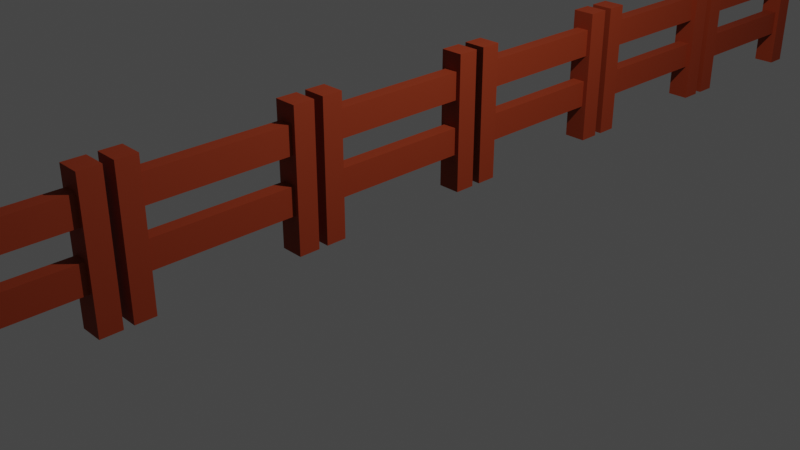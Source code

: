 # Source: p_otki.blend  (saved by Blender 2.82.7; exported with 4.5.12 LTS)
import bpy
from mathutils import Matrix  # noqa: F401  (used for matrix-valued properties, if any)

bpy.ops.wm.read_factory_settings(use_empty=True)
scene = bpy.context.scene
scene.name = 'Scene'

# ---- collections
col_collection = bpy.data.collections.new('Collection'); scene.collection.children.link(col_collection)

# ---- materials (node trees are filled in below, after node groups)
mat_material = bpy.data.materials.new('Material')
mat_material.alpha_threshold = 0.0
mat_material.use_transparent_shadow = False
mat_material.line_color = (0.0, 0.0, 0.0, 1.0)

# ---- material node trees
mat_material.use_nodes = True; mat_material.node_tree.nodes.clear()
_N = mat_material.node_tree.nodes; _L = mat_material.node_tree.links
n0 = _N.new('ShaderNodeOutputMaterial'); n0.name = 'Material Output'; n0.location = (300, 300)
n1 = _N.new('ShaderNodeBsdfPrincipled'); n1.name = 'Principled BSDF'; n1.location = (10, 300)
n1.distribution = 'GGX'
n1.subsurface_method = 'BURLEY'
n1.inputs[0].default_value = (0.2738, 0.03334, 0.006009, 1.0)
n1.inputs[2].default_value = 0.7
n1.inputs[3].default_value = 1.45
n1.inputs[13].default_value = 0.3583
n1.inputs[27].default_value = (0.0, 0.0, 0.0, 1.0)
n1.inputs[28].default_value = 1.0
_L.new(n1.outputs[0], n0.inputs[0])
n0.is_active_output = True

# ---- world
world_world = bpy.data.worlds.new('World'); scene.world = world_world
world_world.use_nodes = True; world_world.node_tree.nodes.clear()
_N = world_world.node_tree.nodes; _L = world_world.node_tree.links
n0 = _N.new('ShaderNodeOutputWorld'); n0.name = 'World Output'; n0.location = (300, 300)
n1 = _N.new('ShaderNodeBackground'); n1.name = 'Background'; n1.location = (10, 300)
n1.inputs[0].default_value = (0.05088, 0.05088, 0.05088, 1.0)
_L.new(n1.outputs[0], n0.inputs[0])
n0.is_active_output = True
world_world.color = (0.05088, 0.05088, 0.05088)
world_world.use_sun_shadow = False
world_world.sun_shadow_jitter_overblur = 0.0

# ---- cameras
cam_camera = bpy.data.cameras.new('Camera')
cam_camera.clip_end = 100.0
cam_camera.ortho_scale = 7.314

# ---- lights
light_light = bpy.data.lights.new('Light', 'POINT')
light_light.transmission_factor = 0.0
light_light.energy = 1000.0
light_light.shadow_soft_size = 0.1
light_light.shadow_maximum_resolution = 0.006
light_light.use_absolute_resolution = True

# ---- meshes
me_cube = bpy.data.meshes.new('Cube')
me_cube.from_pydata([(0.07029, 1.0, 1.575), (0.07029, 1.0, 0.0749), (0.07029, -1.0, 1.575), (0.07029, -1.0, 0.0749), (-0.1797, 1.0, 1.575), (-0.1797, 1.0, 0.0749), (-0.1797, -1.0, 1.575), (-0.1797, -1.0, 0.0749), (-0.1797, -0.7769, 0.0749), (0.07029, -0.7769, 1.575), (-0.1797, -0.7769, 1.575), (0.07029, -0.7769, 0.0749), (-0.1797, 0.7699, 1.575), (0.07029, 0.7699, 0.0749), (-0.1797, 0.7699, 0.0749), (0.07029, 0.7699, 1.575), (-0.1297, 4.97, 0.4819), (-0.1297, 4.97, 0.7819), (-0.1297, 3.423, 0.4819), (-0.1297, 3.423, 0.7819), (0.02029, 4.97, 0.4819), (0.02029, 4.97, 0.7819), (0.02029, 3.423, 0.4819), (0.02029, 3.423, 0.7819), (-0.1297, 4.97, 1.082), (-0.1297, 4.97, 1.382), (-0.1297, 3.423, 1.082), (-0.1297, 3.423, 1.382), (0.02029, 4.97, 1.082), (0.02029, 4.97, 1.382), (0.02029, 3.423, 1.082), (0.02029, 3.423, 1.382), (0.02029, -0.7769, 1.382), (0.02029, -0.7769, 1.082), (0.02029, 0.7699, 1.382), (0.02029, 0.7699, 1.082), (-0.1297, -0.7769, 1.382), (-0.1297, -0.7769, 1.082), (-0.1297, 0.7699, 1.382), (-0.1297, 0.7699, 1.082), (0.02029, -0.7769, 0.7819), (0.02029, -0.7769, 0.4819), (0.02029, 0.7699, 0.7819), (0.02029, 0.7699, 0.4819), (-0.1297, -0.7769, 0.7819), (-0.1297, -0.7769, 0.4819), (-0.1297, 0.7699, 0.7819), (-0.1297, 0.7699, 0.4819), (0.07029, 5.2, 1.575), (0.07029, 5.2, 0.0749), (0.07029, 3.2, 1.575), (0.07029, 3.2, 0.0749), (-0.1797, 4.97, 1.575), (0.07029, 4.97, 0.0749), (-0.1797, 4.97, 0.0749), (0.07029, 4.97, 1.575), (-0.1797, 3.423, 0.0749), (0.07029, 3.423, 1.575), (-0.1797, 3.423, 1.575), (0.07029, 3.423, 0.0749), (-0.1797, 5.2, 1.575), (-0.1797, 5.2, 0.0749), (-0.1797, 3.2, 1.575), (-0.1797, 3.2, 0.0749), (-0.1797, 1.1, 0.0749), (-0.1797, 1.1, 1.575), (-0.1797, 3.1, 0.0749), (-0.1797, 3.1, 1.575), (0.07029, 1.323, 0.0749), (-0.1797, 1.323, 1.575), (0.07029, 1.323, 1.575), (-0.1797, 1.323, 0.0749), (0.07029, 2.87, 1.575), (-0.1797, 2.87, 0.0749), (0.07029, 2.87, 0.0749), (-0.1797, 2.87, 1.575), (0.07029, 1.1, 0.0749), (0.07029, 1.1, 1.575), (0.07029, 3.1, 0.0749), (0.07029, 3.1, 1.575), (0.02029, 1.323, 1.382), (0.02029, 1.323, 1.082), (0.02029, 2.87, 1.382), (0.02029, 2.87, 1.082), (-0.1297, 1.323, 1.382), (-0.1297, 1.323, 1.082), (-0.1297, 2.87, 1.382), (-0.1297, 2.87, 1.082), (0.02029, 1.323, 0.7819), (0.02029, 1.323, 0.4819), (0.02029, 2.87, 0.7819), (0.02029, 2.87, 0.4819), (-0.1297, 1.323, 0.7819), (-0.1297, 1.323, 0.4819), (-0.1297, 2.87, 0.7819), (-0.1297, 2.87, 0.4819), (0.07029, -1.1, 1.575), (0.07029, -1.1, 0.0749), (0.07029, -3.1, 1.575), (0.07029, -3.1, 0.0749), (-0.1797, -1.1, 1.575), (-0.1797, -1.1, 0.0749), (-0.1797, -3.1, 1.575), (-0.1797, -3.1, 0.0749), (-0.1797, -2.877, 0.0749), (0.07029, -2.877, 1.575), (-0.1797, -2.877, 1.575), (0.07029, -2.877, 0.0749), (-0.1797, -1.33, 1.575), (0.07029, -1.33, 0.0749), (-0.1797, -1.33, 0.0749), (0.07029, -1.33, 1.575), (0.02029, -2.877, 1.382), (0.02029, -2.877, 1.082), (0.02029, -1.33, 1.382), (0.02029, -1.33, 1.082), (-0.1297, -2.877, 1.382), (-0.1297, -2.877, 1.082), (-0.1297, -1.33, 1.382), (-0.1297, -1.33, 1.082), (0.02029, -2.877, 0.7819), (0.02029, -2.877, 0.4819), (0.02029, -1.33, 0.7819), (0.02029, -1.33, 0.4819), (-0.1297, -2.877, 0.7819), (-0.1297, -2.877, 0.4819), (-0.1297, -1.33, 0.7819), (-0.1297, -1.33, 0.4819), (-0.1297, -5.53, 0.4819), (-0.1297, -5.53, 0.7819), (-0.1297, -7.077, 0.4819), (-0.1297, -7.077, 0.7819), (0.02029, -5.53, 0.4819), (0.02029, -5.53, 0.7819), (0.02029, -7.077, 0.4819), (0.02029, -7.077, 0.7819), (-0.1297, -5.53, 1.082), (-0.1297, -5.53, 1.382), (-0.1297, -7.077, 1.082), (-0.1297, -7.077, 1.382), (0.02029, -5.53, 1.082), (0.02029, -5.53, 1.382), (0.02029, -7.077, 1.082), (0.02029, -7.077, 1.382), (0.07029, -5.53, 1.575), (-0.1797, -5.53, 0.0749), (0.07029, -5.53, 0.0749), (-0.1797, -5.53, 1.575), (0.07029, -7.077, 0.0749), (-0.1797, -7.077, 1.575), (0.07029, -7.077, 1.575), (-0.1797, -7.077, 0.0749), (-0.1797, -7.3, 0.0749), (-0.1797, -7.3, 1.575), (-0.1797, -5.3, 0.0749), (-0.1797, -5.3, 1.575), (0.07029, -7.3, 0.0749), (0.07029, -7.3, 1.575), (0.07029, -5.3, 0.0749), (0.07029, -5.3, 1.575), (0.07029, -3.2, 1.575), (0.07029, -3.2, 0.0749), (0.07029, -5.2, 1.575), (0.07029, -5.2, 0.0749), (-0.1797, -3.2, 1.575), (-0.1797, -3.2, 0.0749), (-0.1797, -5.2, 1.575), (-0.1797, -5.2, 0.0749), (-0.1797, -4.977, 0.0749), (0.07029, -4.977, 1.575), (-0.1797, -4.977, 1.575), (0.07029, -4.977, 0.0749), (-0.1797, -3.43, 1.575), (0.07029, -3.43, 0.0749), (-0.1797, -3.43, 0.0749), (0.07029, -3.43, 1.575), (0.02029, -4.977, 1.382), (0.02029, -4.977, 1.082), (0.02029, -3.43, 1.382), (0.02029, -3.43, 1.082), (-0.1297, -4.977, 1.382), (-0.1297, -4.977, 1.082), (-0.1297, -3.43, 1.382), (-0.1297, -3.43, 1.082), (0.02029, -4.977, 0.7819), (0.02029, -4.977, 0.4819), (0.02029, -3.43, 0.7819), (0.02029, -3.43, 0.4819), (-0.1297, -4.977, 0.7819), (-0.1297, -4.977, 0.4819), (-0.1297, -3.43, 0.7819), (-0.1297, -3.43, 0.4819), (-0.1297, 7.07, 0.4819), (-0.1297, 7.07, 0.7819), (-0.1297, 5.523, 0.4819), (-0.1297, 5.523, 0.7819), (0.02029, 7.07, 0.4819), (0.02029, 7.07, 0.7819), (0.02029, 5.523, 0.4819), (0.02029, 5.523, 0.7819), (-0.1297, 7.07, 1.082), (-0.1297, 7.07, 1.382), (-0.1297, 5.523, 1.082), (-0.1297, 5.523, 1.382), (0.02029, 7.07, 1.082), (0.02029, 7.07, 1.382), (0.02029, 5.523, 1.082), (0.02029, 5.523, 1.382), (0.07029, 7.3, 1.575), (0.07029, 7.3, 0.0749), (0.07029, 5.3, 1.575), (0.07029, 5.3, 0.0749), (-0.1797, 7.07, 1.575), (0.07029, 7.07, 0.0749), (-0.1797, 7.07, 0.0749), (0.07029, 7.07, 1.575), (-0.1797, 5.523, 0.0749), (0.07029, 5.523, 1.575), (-0.1797, 5.523, 1.575), (0.07029, 5.523, 0.0749), (-0.1797, 7.3, 1.575), (-0.1797, 7.3, 0.0749), (-0.1797, 5.3, 1.575), (-0.1797, 5.3, 0.0749)], [], [(9, 10, 6, 2), (8, 11, 3, 7), (35, 34, 32, 33), (0, 4, 12, 15), (5, 1, 13, 14), (8, 7, 6, 10), (37, 36, 38, 39), (2, 6, 7, 3), (43, 42, 40, 41), (45, 44, 46, 47), (43, 41, 45, 47), (42, 46, 44, 40), (35, 33, 37, 39), (34, 38, 36, 32), (9, 2, 3, 11), (11, 8, 10, 9), (12, 4, 5, 14), (1, 5, 4, 0), (13, 1, 0, 15), (12, 14, 13, 15), (52, 54, 53, 55), (53, 49, 48, 55), (49, 61, 60, 48), (52, 60, 61, 54), (59, 56, 58, 57), (57, 50, 51, 59), (29, 25, 27, 31), (28, 30, 26, 24), (21, 17, 19, 23), (20, 22, 18, 16), (18, 19, 17, 16), (20, 21, 23, 22), (50, 62, 63, 51), (26, 27, 25, 24), (56, 63, 62, 58), (61, 49, 53, 54), (48, 60, 52, 55), (28, 29, 31, 30), (56, 59, 51, 63), (57, 58, 62, 50), (70, 69, 65, 77), (71, 68, 76, 64), (83, 82, 80, 81), (79, 67, 75, 72), (66, 78, 74, 73), (71, 64, 65, 69), (85, 84, 86, 87), (77, 65, 64, 76), (91, 90, 88, 89), (93, 92, 94, 95), (91, 89, 93, 95), (90, 94, 92, 88), (83, 81, 85, 87), (82, 86, 84, 80), (70, 77, 76, 68), (68, 71, 69, 70), (75, 67, 66, 73), (78, 66, 67, 79), (74, 78, 79, 72), (75, 73, 74, 72), (105, 106, 102, 98), (104, 107, 99, 103), (115, 114, 112, 113), (96, 100, 108, 111), (101, 97, 109, 110), (104, 103, 102, 106), (117, 116, 118, 119), (98, 102, 103, 99), (123, 122, 120, 121), (125, 124, 126, 127), (123, 121, 125, 127), (122, 126, 124, 120), (115, 113, 117, 119), (114, 118, 116, 112), (105, 98, 99, 107), (107, 104, 106, 105), (108, 100, 101, 110), (97, 101, 100, 96), (109, 97, 96, 111), (108, 110, 109, 111), (147, 145, 146, 144), (146, 158, 159, 144), (158, 154, 155, 159), (147, 155, 154, 145), (148, 151, 149, 150), (150, 157, 156, 148), (141, 137, 139, 143), (140, 142, 138, 136), (133, 129, 131, 135), (132, 134, 130, 128), (130, 131, 129, 128), (132, 133, 135, 134), (157, 153, 152, 156), (138, 139, 137, 136), (151, 152, 153, 149), (154, 158, 146, 145), (159, 155, 147, 144), (140, 141, 143, 142), (151, 148, 156, 152), (150, 149, 153, 157), (169, 170, 166, 162), (168, 171, 163, 167), (179, 178, 176, 177), (160, 164, 172, 175), (165, 161, 173, 174), (168, 167, 166, 170), (181, 180, 182, 183), (162, 166, 167, 163), (187, 186, 184, 185), (189, 188, 190, 191), (187, 185, 189, 191), (186, 190, 188, 184), (179, 177, 181, 183), (178, 182, 180, 176), (169, 162, 163, 171), (171, 168, 170, 169), (172, 164, 165, 174), (161, 165, 164, 160), (173, 161, 160, 175), (172, 174, 173, 175), (212, 214, 213, 215), (213, 209, 208, 215), (209, 221, 220, 208), (212, 220, 221, 214), (219, 216, 218, 217), (217, 210, 211, 219), (205, 201, 203, 207), (204, 206, 202, 200), (197, 193, 195, 199), (196, 198, 194, 192), (194, 195, 193, 192), (196, 197, 199, 198), (210, 222, 223, 211), (202, 203, 201, 200), (216, 223, 222, 218), (221, 209, 213, 214), (208, 220, 212, 215), (204, 205, 207, 206), (216, 219, 211, 223), (217, 218, 222, 210)])
_uv = me_cube.uv_layers.new(name='UVMap')
_uv.uv.foreach_set('vector', [0.625, 0.7221, 0.875, 0.7221, 0.875, 0.75, 0.625, 0.75, 0.125, 0.7221, 0.375, 0.7221, 0.375, 0.75, 0.125, 0.75, 0.5428, 0.5288, 0.5928, 0.5288, 0.5928, 0.7221, 0.5428, 0.7221, 0.625, 0.5, 0.875, 0.5, 0.875, 0.5288, 0.625, 0.5288, 0.125, 0.5, 0.375, 0.5, 0.375, 0.5288, 0.125, 0.5288, 0.125, 0.7221, 0.125, 0.75, 0.875, 0.75, 0.875, 0.7221, 0.5428, 0.02788, 0.5928, 0.02788, 0.5928, 0.2212, 0.5428, 0.2212, 0.625, 0.75, 0.875, 0.75, 0.125, 0.75, 0.375, 0.75, 0.4428, 0.5288, 0.4928, 0.5288, 0.4928, 0.7221, 0.4428, 0.7221, 0.4428, 0.02788, 0.4928, 0.02788, 0.4928, 0.2212, 0.4428, 0.2212, 0.4428, 0.5288, 0.4428, 0.7221, 0.4428, 0.02788, 0.4428, 0.2212, 0.4928, 0.5288, 0.4928, 0.2212, 0.4928, 0.02788, 0.4928, 0.7221, 0.5428, 0.5288, 0.5428, 0.7221, 0.5428, 0.02788, 0.5428, 0.2212, 0.5928, 0.5288, 0.5928, 0.2212, 0.5928, 0.02788, 0.5928, 0.7221, 0.625, 0.7221, 0.625, 0.75, 0.375, 0.75, 0.375, 0.7221, 0.375, 0.7221, 0.125, 0.7221, 0.875, 0.7221, 0.625, 0.7221, 0.875, 0.5288, 0.875, 0.5, 0.125, 0.5, 0.125, 0.5288, 0.375, 0.5, 0.125, 0.5, 0.875, 0.5, 0.625, 0.5, 0.375, 0.5288, 0.375, 0.5, 0.625, 0.5, 0.625, 0.5288, 0.875, 0.5288, 0.125, 0.5288, 0.375, 0.5288, 0.625, 0.5288, 0.875, 0.5288, 0.125, 0.5288, 0.375, 0.5288, 0.625, 0.5288, 0.375, 0.5288, 0.375, 0.5, 0.625, 0.5, 0.625, 0.5288, 0.375, 0.5, 0.125, 0.5, 0.875, 0.5, 0.625, 0.5, 0.875, 0.5288, 0.875, 0.5, 0.125, 0.5, 0.125, 0.5288, 0.375, 0.7221, 0.125, 0.7221, 0.875, 0.7221, 0.625, 0.7221, 0.625, 0.7221, 0.625, 0.75, 0.375, 0.75, 0.375, 0.7221, 0.5928, 0.5288, 0.5928, 0.2212, 0.5928, 0.02788, 0.5928, 0.7221, 0.5428, 0.5288, 0.5428, 0.7221, 0.5428, 0.02788, 0.5428, 0.2212, 0.4928, 0.5288, 0.4928, 0.2212, 0.4928, 0.02788, 0.4928, 0.7221, 0.4428, 0.5288, 0.4428, 0.7221, 0.4428, 0.02788, 0.4428, 0.2212, 0.4428, 0.02788, 0.4928, 0.02788, 0.4928, 0.2212, 0.4428, 0.2212, 0.4428, 0.5288, 0.4928, 0.5288, 0.4928, 0.7221, 0.4428, 0.7221, 0.625, 0.75, 0.875, 0.75, 0.125, 0.75, 0.375, 0.75, 0.5428, 0.02788, 0.5928, 0.02788, 0.5928, 0.2212, 0.5428, 0.2212, 0.125, 0.7221, 0.125, 0.75, 0.875, 0.75, 0.875, 0.7221, 0.125, 0.5, 0.375, 0.5, 0.375, 0.5288, 0.125, 0.5288, 0.625, 0.5, 0.875, 0.5, 0.875, 0.5288, 0.625, 0.5288, 0.5428, 0.5288, 0.5928, 0.5288, 0.5928, 0.7221, 0.5428, 0.7221, 0.125, 0.7221, 0.375, 0.7221, 0.375, 0.75, 0.125, 0.75, 0.625, 0.7221, 0.875, 0.7221, 0.875, 0.75, 0.625, 0.75, 0.625, 0.7221, 0.875, 0.7221, 0.875, 0.75, 0.625, 0.75, 0.125, 0.7221, 0.375, 0.7221, 0.375, 0.75, 0.125, 0.75, 0.5428, 0.5288, 0.5928, 0.5288, 0.5928, 0.7221, 0.5428, 0.7221, 0.625, 0.5, 0.875, 0.5, 0.875, 0.5288, 0.625, 0.5288, 0.125, 0.5, 0.375, 0.5, 0.375, 0.5288, 0.125, 0.5288, 0.125, 0.7221, 0.125, 0.75, 0.875, 0.75, 0.875, 0.7221, 0.5428, 0.02788, 0.5928, 0.02788, 0.5928, 0.2212, 0.5428, 0.2212, 0.625, 0.75, 0.875, 0.75, 0.125, 0.75, 0.375, 0.75, 0.4428, 0.5288, 0.4928, 0.5288, 0.4928, 0.7221, 0.4428, 0.7221, 0.4428, 0.02788, 0.4928, 0.02788, 0.4928, 0.2212, 0.4428, 0.2212, 0.4428, 0.5288, 0.4428, 0.7221, 0.4428, 0.02788, 0.4428, 0.2212, 0.4928, 0.5288, 0.4928, 0.2212, 0.4928, 0.02788, 0.4928, 0.7221, 0.5428, 0.5288, 0.5428, 0.7221, 0.5428, 0.02788, 0.5428, 0.2212, 0.5928, 0.5288, 0.5928, 0.2212, 0.5928, 0.02788, 0.5928, 0.7221, 0.625, 0.7221, 0.625, 0.75, 0.375, 0.75, 0.375, 0.7221, 0.375, 0.7221, 0.125, 0.7221, 0.875, 0.7221, 0.625, 0.7221, 0.875, 0.5288, 0.875, 0.5, 0.125, 0.5, 0.125, 0.5288, 0.375, 0.5, 0.125, 0.5, 0.875, 0.5, 0.625, 0.5, 0.375, 0.5288, 0.375, 0.5, 0.625, 0.5, 0.625, 0.5288, 0.875, 0.5288, 0.125, 0.5288, 0.375, 0.5288, 0.625, 0.5288, 0.625, 0.7221, 0.875, 0.7221, 0.875, 0.75, 0.625, 0.75, 0.125, 0.7221, 0.375, 0.7221, 0.375, 0.75, 0.125, 0.75, 0.5428, 0.5288, 0.5928, 0.5288, 0.5928, 0.7221, 0.5428, 0.7221, 0.625, 0.5, 0.875, 0.5, 0.875, 0.5288, 0.625, 0.5288, 0.125, 0.5, 0.375, 0.5, 0.375, 0.5288, 0.125, 0.5288, 0.125, 0.7221, 0.125, 0.75, 0.875, 0.75, 0.875, 0.7221, 0.5428, 0.02788, 0.5928, 0.02788, 0.5928, 0.2212, 0.5428, 0.2212, 0.625, 0.75, 0.875, 0.75, 0.125, 0.75, 0.375, 0.75, 0.4428, 0.5288, 0.4928, 0.5288, 0.4928, 0.7221, 0.4428, 0.7221, 0.4428, 0.02788, 0.4928, 0.02788, 0.4928, 0.2212, 0.4428, 0.2212, 0.4428, 0.5288, 0.4428, 0.7221, 0.4428, 0.02788, 0.4428, 0.2212, 0.4928, 0.5288, 0.4928, 0.2212, 0.4928, 0.02788, 0.4928, 0.7221, 0.5428, 0.5288, 0.5428, 0.7221, 0.5428, 0.02788, 0.5428, 0.2212, 0.5928, 0.5288, 0.5928, 0.2212, 0.5928, 0.02788, 0.5928, 0.7221, 0.625, 0.7221, 0.625, 0.75, 0.375, 0.75, 0.375, 0.7221, 0.375, 0.7221, 0.125, 0.7221, 0.875, 0.7221, 0.625, 0.7221, 0.875, 0.5288, 0.875, 0.5, 0.125, 0.5, 0.125, 0.5288, 0.375, 0.5, 0.125, 0.5, 0.875, 0.5, 0.625, 0.5, 0.375, 0.5288, 0.375, 0.5, 0.625, 0.5, 0.625, 0.5288, 0.875, 0.5288, 0.125, 0.5288, 0.375, 0.5288, 0.625, 0.5288, 0.875, 0.5288, 0.125, 0.5288, 0.375, 0.5288, 0.625, 0.5288, 0.375, 0.5288, 0.375, 0.5, 0.625, 0.5, 0.625, 0.5288, 0.375, 0.5, 0.125, 0.5, 0.875, 0.5, 0.625, 0.5, 0.875, 0.5288, 0.875, 0.5, 0.125, 0.5, 0.125, 0.5288, 0.375, 0.7221, 0.125, 0.7221, 0.875, 0.7221, 0.625, 0.7221, 0.625, 0.7221, 0.625, 0.75, 0.375, 0.75, 0.375, 0.7221, 0.5928, 0.5288, 0.5928, 0.2212, 0.5928, 0.02788, 0.5928, 0.7221, 0.5428, 0.5288, 0.5428, 0.7221, 0.5428, 0.02788, 0.5428, 0.2212, 0.4928, 0.5288, 0.4928, 0.2212, 0.4928, 0.02788, 0.4928, 0.7221, 0.4428, 0.5288, 0.4428, 0.7221, 0.4428, 0.02788, 0.4428, 0.2212, 0.4428, 0.02788, 0.4928, 0.02788, 0.4928, 0.2212, 0.4428, 0.2212, 0.4428, 0.5288, 0.4928, 0.5288, 0.4928, 0.7221, 0.4428, 0.7221, 0.625, 0.75, 0.875, 0.75, 0.125, 0.75, 0.375, 0.75, 0.5428, 0.02788, 0.5928, 0.02788, 0.5928, 0.2212, 0.5428, 0.2212, 0.125, 0.7221, 0.125, 0.75, 0.875, 0.75, 0.875, 0.7221, 0.125, 0.5, 0.375, 0.5, 0.375, 0.5288, 0.125, 0.5288, 0.625, 0.5, 0.875, 0.5, 0.875, 0.5288, 0.625, 0.5288, 0.5428, 0.5288, 0.5928, 0.5288, 0.5928, 0.7221, 0.5428, 0.7221, 0.125, 0.7221, 0.375, 0.7221, 0.375, 0.75, 0.125, 0.75, 0.625, 0.7221, 0.875, 0.7221, 0.875, 0.75, 0.625, 0.75, 0.625, 0.7221, 0.875, 0.7221, 0.875, 0.75, 0.625, 0.75, 0.125, 0.7221, 0.375, 0.7221, 0.375, 0.75, 0.125, 0.75, 0.5428, 0.5288, 0.5928, 0.5288, 0.5928, 0.7221, 0.5428, 0.7221, 0.625, 0.5, 0.875, 0.5, 0.875, 0.5288, 0.625, 0.5288, 0.125, 0.5, 0.375, 0.5, 0.375, 0.5288, 0.125, 0.5288, 0.125, 0.7221, 0.125, 0.75, 0.875, 0.75, 0.875, 0.7221, 0.5428, 0.02788, 0.5928, 0.02788, 0.5928, 0.2212, 0.5428, 0.2212, 0.625, 0.75, 0.875, 0.75, 0.125, 0.75, 0.375, 0.75, 0.4428, 0.5288, 0.4928, 0.5288, 0.4928, 0.7221, 0.4428, 0.7221, 0.4428, 0.02788, 0.4928, 0.02788, 0.4928, 0.2212, 0.4428, 0.2212, 0.4428, 0.5288, 0.4428, 0.7221, 0.4428, 0.02788, 0.4428, 0.2212, 0.4928, 0.5288, 0.4928, 0.2212, 0.4928, 0.02788, 0.4928, 0.7221, 0.5428, 0.5288, 0.5428, 0.7221, 0.5428, 0.02788, 0.5428, 0.2212, 0.5928, 0.5288, 0.5928, 0.2212, 0.5928, 0.02788, 0.5928, 0.7221, 0.625, 0.7221, 0.625, 0.75, 0.375, 0.75, 0.375, 0.7221, 0.375, 0.7221, 0.125, 0.7221, 0.875, 0.7221, 0.625, 0.7221, 0.875, 0.5288, 0.875, 0.5, 0.125, 0.5, 0.125, 0.5288, 0.375, 0.5, 0.125, 0.5, 0.875, 0.5, 0.625, 0.5, 0.375, 0.5288, 0.375, 0.5, 0.625, 0.5, 0.625, 0.5288, 0.875, 0.5288, 0.125, 0.5288, 0.375, 0.5288, 0.625, 0.5288, 0.875, 0.5288, 0.125, 0.5288, 0.375, 0.5288, 0.625, 0.5288, 0.375, 0.5288, 0.375, 0.5, 0.625, 0.5, 0.625, 0.5288, 0.375, 0.5, 0.125, 0.5, 0.875, 0.5, 0.625, 0.5, 0.875, 0.5288, 0.875, 0.5, 0.125, 0.5, 0.125, 0.5288, 0.375, 0.7221, 0.125, 0.7221, 0.875, 0.7221, 0.625, 0.7221, 0.625, 0.7221, 0.625, 0.75, 0.375, 0.75, 0.375, 0.7221, 0.5928, 0.5288, 0.5928, 0.2212, 0.5928, 0.02788, 0.5928, 0.7221, 0.5428, 0.5288, 0.5428, 0.7221, 0.5428, 0.02788, 0.5428, 0.2212, 0.4928, 0.5288, 0.4928, 0.2212, 0.4928, 0.02788, 0.4928, 0.7221, 0.4428, 0.5288, 0.4428, 0.7221, 0.4428, 0.02788, 0.4428, 0.2212, 0.4428, 0.02788, 0.4928, 0.02788, 0.4928, 0.2212, 0.4428, 0.2212, 0.4428, 0.5288, 0.4928, 0.5288, 0.4928, 0.7221, 0.4428, 0.7221, 0.625, 0.75, 0.875, 0.75, 0.125, 0.75, 0.375, 0.75, 0.5428, 0.02788, 0.5928, 0.02788, 0.5928, 0.2212, 0.5428, 0.2212, 0.125, 0.7221, 0.125, 0.75, 0.875, 0.75, 0.875, 0.7221, 0.125, 0.5, 0.375, 0.5, 0.375, 0.5288, 0.125, 0.5288, 0.625, 0.5, 0.875, 0.5, 0.875, 0.5288, 0.625, 0.5288, 0.5428, 0.5288, 0.5928, 0.5288, 0.5928, 0.7221, 0.5428, 0.7221, 0.125, 0.7221, 0.375, 0.7221, 0.375, 0.75, 0.125, 0.75, 0.625, 0.7221, 0.875, 0.7221, 0.875, 0.75, 0.625, 0.75])
me_cube.materials.append(mat_material)
me_cube.use_remesh_preserve_volume = False
me_cube.use_remesh_preserve_attributes = False
me_cube.use_mirror_vertex_groups = False
me_cube.update()

# ---- objects
ob_cube = bpy.data.objects.new('Cube', me_cube)
ob_light = bpy.data.objects.new('Light', light_light)
ob_camera = bpy.data.objects.new('Camera', cam_camera)

# ---- transforms, parenting, visibility, modifiers, constraints
ob_cube.location = (0.0, 0.0, 0.0)
ob_cube.lock_rotations_4d = False
ob_cube.empty_display_type = 'ARROWS'
ob_cube.lineart.crease_threshold = 0.0
ob_light.location = (4.076, 1.005, 5.904)
ob_light.rotation_euler = (0.6503, 0.05522, 1.866)
ob_light.lock_rotations_4d = False
ob_light.empty_display_type = 'ARROWS'
ob_light.color = (0.0, 0.0, 0.0, 0.0)
ob_light.lineart.crease_threshold = 0.0
ob_camera.location = (7.359, -6.926, 4.958)
ob_camera.rotation_euler = (1.109, 0.0, 0.8149)
ob_camera.lock_rotations_4d = False
ob_camera.empty_display_type = 'ARROWS'
ob_camera.color = (0.0, 0.0, 0.0, 0.0)
ob_camera.display_type = 'WIRE'
ob_camera.lineart.crease_threshold = 0.0

# ---- collection membership
col_collection.objects.link(ob_cube)
col_collection.objects.link(ob_light)
col_collection.objects.link(ob_camera)

# ---- scene / render settings (as saved in the file)
scene.camera = ob_camera
scene.frame_start = 1; scene.frame_end = 250; scene.frame_set(1)
scene.render.engine = 'BLENDER_EEVEE_NEXT'
scene.cycles.use_denoising = False
scene.cycles.samples = 128
scene.cycles.sampling_pattern = 'TABULATED_SOBOL'
scene.cycles.use_adaptive_sampling = False
scene.cycles.use_light_tree = False
scene.view_settings.view_transform = 'Filmic'
bpy.context.view_layer.update()
